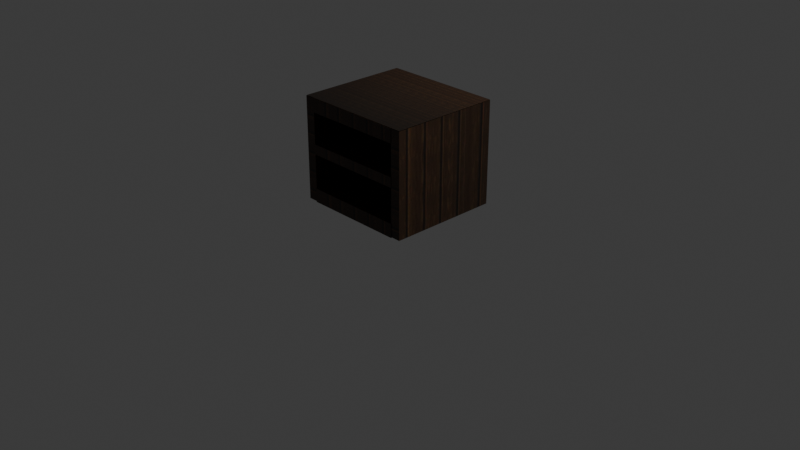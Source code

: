 # Source: tubochka.blend  (saved by Blender 4.2.66; exported with 4.5.12 LTS)
import bpy
from mathutils import Matrix  # noqa: F401  (used for matrix-valued properties, if any)

bpy.ops.wm.read_factory_settings(use_empty=True)
scene = bpy.context.scene
scene.name = 'Scene'

# ---- collections
col_collection = bpy.data.collections.new('Collection'); scene.collection.children.link(col_collection)

# ---- images (referenced by path relative to the original .blend; pixels are not part of the script)
import os
ASSET_DIR = os.environ.get("B2B_ASSET_DIR", "")  # directory of the original .blend (textures are referenced by path, not embedded)
HERE = os.path.dirname(os.path.abspath(__file__))  # packed textures are extracted next to this script under _unpacked/

def load_image(name, relpath, width, height, colorspace="sRGB"):
    """Load a texture the original file referenced (path relative to the .blend, or extracted next to this script)."""
    p = next((c for c in (os.path.join(HERE, relpath), os.path.join(ASSET_DIR, relpath)) if relpath and os.path.exists(c)), "")
    if p:
        img = bpy.data.images.load(p, check_existing=True)
        img.name = name
    else:  # same state as the original file: an image datablock whose file is absent (Cycles renders it pink)
        img = bpy.data.images.new(name, width, height)
        img.source = "FILE"
        img.filepath = "//" + (relpath or name)
    img.colorspace_settings.name = colorspace
    return img
img_desk_webp = load_image('Desk.webp', '_unpacked/Desk.79421754.png', 1584, 822, 'sRGB')

# ---- materials (node trees are filled in below, after node groups)
mat_material_002 = bpy.data.materials.new('Material.002')

# ---- material node trees
mat_material_002.use_nodes = True; mat_material_002.node_tree.nodes.clear()
_N = mat_material_002.node_tree.nodes; _L = mat_material_002.node_tree.links
n0 = _N.new('ShaderNodeBsdfPrincipled'); n0.name = 'Principled BSDF'; n0.location = (10, 300)
n1 = _N.new('ShaderNodeOutputMaterial'); n1.name = 'Material Output'; n1.location = (300, 300)
n2 = _N.new('ShaderNodeTexImage'); n2.name = 'Image Texture'; n2.location = (-381, 239)
n2.image = img_desk_webp
_L.new(n0.outputs[0], n1.inputs[0])
_L.new(n2.outputs[0], n0.inputs[0])
n1.is_active_output = True

# ---- world
world_world = bpy.data.worlds.new('World'); scene.world = world_world
world_world.use_nodes = True; world_world.node_tree.nodes.clear()
_N = world_world.node_tree.nodes; _L = world_world.node_tree.links
n0 = _N.new('ShaderNodeOutputWorld'); n0.name = 'World Output'; n0.location = (300, 300)
n1 = _N.new('ShaderNodeBackground'); n1.name = 'Background'; n1.location = (10, 300)
n1.inputs[0].default_value = (0.05088, 0.05088, 0.05088, 1.0)
_L.new(n1.outputs[0], n0.inputs[0])
n0.is_active_output = True
world_world.color = (0.05088, 0.05088, 0.05088)
world_world.sun_shadow_jitter_overblur = 0.0

# ---- cameras
cam_camera = bpy.data.cameras.new('Camera')
cam_camera.clip_end = 100.0
cam_camera.ortho_scale = 7.314

# ---- lights
light_light = bpy.data.lights.new('Light', 'POINT')
light_light.energy = 1000.0
light_light.shadow_soft_size = 0.1

# ---- meshes
me_cube_001 = bpy.data.meshes.new('Cube.001')
me_cube_001.from_pydata([(-1.0, -1.0, -1.0), (-1.0, -1.0, 1.0), (-1.0, 1.0, -1.0), (-1.0, 1.0, 1.0), (1.0, -1.0, -1.0), (1.0, -1.0, 1.0), (1.0, 1.0, -1.0), (1.0, 1.0, 1.0), (-1.003, -0.7426, -21.13), (-1.003, -1.013, -21.13), (-1.003, -0.7426, -0.9427), (-1.003, -1.013, -0.9427), (0.9969, -0.7426, -21.13), (0.9969, -1.013, -21.13), (0.9969, -0.7426, -0.9427), (0.9969, -1.013, -0.9427), (-1.003, 1.003, -21.13), (-1.003, 0.7334, -21.13), (-1.003, 1.003, -0.9427), (-1.003, 0.7334, -0.9427), (0.9969, 1.003, -21.13), (0.9969, 0.7334, -21.13), (0.9969, 1.003, -0.9427), (0.9969, 0.7334, -0.9427), (-1.003, 0.1276, -21.13), (-1.003, -0.07055, -21.13), (-1.003, 0.1276, -0.9427), (-1.003, -0.07055, -0.9427), (0.9969, 0.1276, -21.13), (0.9969, -0.07055, -21.13), (0.9969, 0.1276, -0.9427), (0.9969, -0.07055, -0.9427), (1.194, 1.0, -21.06), (0.9956, 1.0, -21.06), (1.194, 1.0, 1.001), (0.9956, 1.0, 1.001), (1.194, -1.0, -21.06), (0.9956, -1.0, -21.06), (1.194, -1.0, 1.001), (0.9956, -1.0, 1.001), (-0.9964, 1.0, -21.06), (-1.194, 1.0, -21.06), (-0.9964, 1.0, 1.001), (-1.194, 1.0, 1.001), (-0.9964, -1.0, -21.06), (-1.194, -1.0, -21.06), (-0.9964, -1.0, 1.001), (-1.194, -1.0, 1.001), (-1.184, 1.01, -21.07), (1.196, 1.01, -21.07), (-1.184, 1.01, 0.9477), (1.196, 1.01, 0.9477)], [], [(0, 1, 3, 2), (2, 3, 7, 6), (6, 7, 5, 4), (4, 5, 1, 0), (2, 6, 4, 0), (7, 3, 1, 5), (8, 9, 11, 10), (10, 11, 15, 14), (14, 15, 13, 12), (12, 13, 9, 8), (10, 14, 12, 8), (15, 11, 9, 13), (16, 17, 19, 18), (18, 19, 23, 22), (22, 23, 21, 20), (20, 21, 17, 16), (18, 22, 20, 16), (23, 19, 17, 21), (24, 25, 27, 26), (26, 27, 31, 30), (30, 31, 29, 28), (28, 29, 25, 24), (26, 30, 28, 24), (31, 27, 25, 29), (32, 33, 35, 34), (34, 35, 39, 38), (38, 39, 37, 36), (36, 37, 33, 32), (34, 38, 36, 32), (39, 35, 33, 37), (40, 41, 43, 42), (42, 43, 47, 46), (46, 47, 45, 44), (44, 45, 41, 40), (42, 46, 44, 40), (47, 43, 41, 45), (48, 49, 51, 50)])
_uv = me_cube_001.uv_layers.new(name='UVMap')
_uv.uv.foreach_set('vector', [0.375, 0.0, 0.625, 0.0, 0.625, 0.25, 0.375, 0.25, 0.375, 0.25, 0.625, 0.25, 0.625, 0.5, 0.375, 0.5, 0.375, 0.5, 0.625, 0.5, 0.625, 0.75, 0.375, 0.75, 0.375, 0.75, 0.625, 0.75, 0.625, 1.0, 0.375, 1.0, 0.125, 0.5, 0.375, 0.5, 0.375, 0.75, 0.125, 0.75, 0.625, 0.5, 0.875, 0.5, 0.875, 0.75, 0.625, 0.75, 0.375, 0.0, 0.625, 0.0, 0.625, 0.25, 0.375, 0.25, 0.375, 0.25, 0.625, 0.25, 0.625, 0.5, 0.375, 0.5, 0.375, 0.5, 0.625, 0.5, 0.625, 0.75, 0.375, 0.75, 0.375, 0.75, 0.625, 0.75, 0.625, 1.0, 0.375, 1.0, 0.125, 0.5, 0.375, 0.5, 0.375, 0.75, 0.125, 0.75, 0.625, 0.5, 0.875, 0.5, 0.875, 0.75, 0.625, 0.75, 0.375, 0.0, 0.625, 0.0, 0.625, 0.25, 0.375, 0.25, 0.375, 0.25, 0.625, 0.25, 0.625, 0.5, 0.375, 0.5, 0.375, 0.5, 0.625, 0.5, 0.625, 0.75, 0.375, 0.75, 0.375, 0.75, 0.625, 0.75, 0.625, 1.0, 0.375, 1.0, 0.125, 0.5, 0.375, 0.5, 0.375, 0.75, 0.125, 0.75, 0.625, 0.5, 0.875, 0.5, 0.875, 0.75, 0.625, 0.75, 0.375, 0.0, 0.625, 0.0, 0.625, 0.25, 0.375, 0.25, 0.375, 0.25, 0.625, 0.25, 0.625, 0.5, 0.375, 0.5, 0.375, 0.5, 0.625, 0.5, 0.625, 0.75, 0.375, 0.75, 0.375, 0.75, 0.625, 0.75, 0.625, 1.0, 0.375, 1.0, 0.125, 0.5, 0.375, 0.5, 0.375, 0.75, 0.125, 0.75, 0.625, 0.5, 0.875, 0.5, 0.875, 0.75, 0.625, 0.75, 0.375, 0.0, 0.625, 0.0, 0.625, 0.25, 0.375, 0.25, 0.375, 0.25, 0.625, 0.25, 0.625, 0.5, 0.375, 0.5, 0.375, 0.5, 0.625, 0.5, 0.625, 0.75, 0.375, 0.75, 0.375, 0.75, 0.625, 0.75, 0.625, 1.0, 0.375, 1.0, 0.125, 0.5, 0.375, 0.5, 0.375, 0.75, 0.125, 0.75, 0.625, 0.5, 0.875, 0.5, 0.875, 0.75, 0.625, 0.75, 0.375, 0.0, 0.625, 0.0, 0.625, 0.25, 0.375, 0.25, 0.375, 0.25, 0.625, 0.25, 0.625, 0.5, 0.375, 0.5, 0.375, 0.5, 0.625, 0.5, 0.625, 0.75, 0.375, 0.75, 0.375, 0.75, 0.625, 0.75, 0.625, 1.0, 0.375, 1.0, 0.125, 0.5, 0.375, 0.5, 0.375, 0.75, 0.125, 0.75, 0.625, 0.5, 0.875, 0.5, 0.875, 0.75, 0.625, 0.75, 0.0, 0.0, 1.0, 0.0, 1.0, 1.0, 0.0, 1.0])
me_cube_001.materials.append(mat_material_002)
me_cube_001.update()

# ---- objects
ob_light = bpy.data.objects.new('Light', light_light)
ob_camera = bpy.data.objects.new('Camera', cam_camera)
ob_cube_001 = bpy.data.objects.new('Cube.001', me_cube_001)

# ---- transforms, parenting, visibility, modifiers, constraints
ob_light.location = (4.076, 1.005, 5.904)
ob_light.rotation_euler = (0.6503, 0.05522, 1.866)
ob_light.lock_rotations_4d = False
ob_light.empty_display_type = 'ARROWS'
ob_light.color = (0.0, 0.0, 0.0, 0.0)
ob_light.lineart.crease_threshold = 0.0
ob_camera.location = (7.359, -6.926, 4.958)
ob_camera.rotation_euler = (1.109, 0.0, 0.8149)
ob_camera.lock_rotations_4d = False
ob_camera.empty_display_type = 'ARROWS'
ob_camera.color = (0.0, 0.0, 0.0, 0.0)
ob_camera.display_type = 'WIRE'
ob_camera.lineart.crease_threshold = 0.0
ob_cube_001.location = (0.00174, 0.523, 0.7553)
ob_cube_001.rotation_euler = (1.571, 0.0, 0.0)
ob_cube_001.scale = (0.5464, 0.5464, -0.05412)

# ---- collection membership
col_collection.objects.link(ob_light)
col_collection.objects.link(ob_camera)
col_collection.objects.link(ob_cube_001)

# ---- scene / render settings (as saved in the file)
scene.camera = ob_camera
scene.frame_start = 1; scene.frame_end = 250; scene.frame_set(1)
scene.render.engine = 'CYCLES'
scene.cycles.bake_type = 'DIFFUSE'
bpy.context.view_layer.update()

